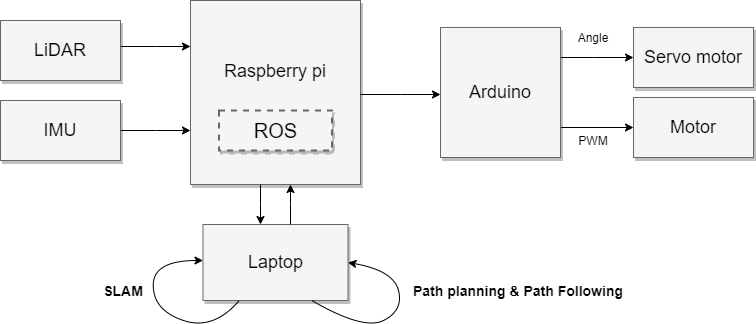

The diagram above was exported from draw.io. Its source (the exported page's mxGraphModel, read from the mxfile embedded in the PNG):
<mxGraphModel dx="1038" dy="580" grid="1" gridSize="10" guides="1" tooltips="1" connect="1" arrows="1" fold="1" page="1" pageScale="1.5" pageWidth="1169" pageHeight="826" background="#ffffff" math="0" shadow="0">
  <root>
    <mxCell id="0" style=";html=1;" />
    <mxCell id="1" style=";html=1;" parent="0" />
    <mxCell id="3a17f1ce550125da-2" value="Raspberry pi&lt;br&gt;&lt;br&gt;&lt;br&gt;" style="whiteSpace=wrap;html=1;shadow=1;fontSize=18;fillColor=#f5f5f5;strokeColor=#666666;" parent="1" vertex="1">
      <mxGeometry x="787" y="550" width="170" height="184" as="geometry" />
    </mxCell>
    <mxCell id="3a17f1ce550125da-1" value="ROS" style="whiteSpace=wrap;html=1;shadow=1;fontSize=20;fillColor=#f5f5f5;strokeColor=#666666;strokeWidth=2;dashed=1;" parent="1" vertex="1">
      <mxGeometry x="815.5" y="660" width="113" height="40" as="geometry" />
    </mxCell>
    <mxCell id="3a17f1ce550125da-13" style="edgeStyle=elbowEdgeStyle;rounded=0;html=1;startArrow=none;startFill=0;jettySize=auto;orthogonalLoop=1;fontSize=18;elbow=vertical;" parent="1" target="3a17f1ce550125da-4" edge="1">
      <mxGeometry relative="1" as="geometry">
        <mxPoint x="957" y="644" as="sourcePoint" />
      </mxGeometry>
    </mxCell>
    <mxCell id="3a17f1ce550125da-14" style="edgeStyle=elbowEdgeStyle;rounded=0;html=1;startArrow=none;startFill=0;jettySize=auto;orthogonalLoop=1;fontSize=18;elbow=vertical;" parent="1" target="3a17f1ce550125da-5" edge="1">
      <mxGeometry relative="1" as="geometry">
        <mxPoint x="1150" y="607" as="sourcePoint" />
      </mxGeometry>
    </mxCell>
    <mxCell id="3a17f1ce550125da-15" style="edgeStyle=elbowEdgeStyle;rounded=0;html=1;startArrow=none;startFill=0;jettySize=auto;orthogonalLoop=1;fontSize=18;elbow=vertical;" parent="1" target="3a17f1ce550125da-6" edge="1">
      <mxGeometry relative="1" as="geometry">
        <mxPoint x="1157" y="677" as="sourcePoint" />
      </mxGeometry>
    </mxCell>
    <mxCell id="3a17f1ce550125da-4" value="Arduino" style="whiteSpace=wrap;html=1;shadow=1;fontSize=18;fillColor=#f5f5f5;strokeColor=#666666;" parent="1" vertex="1">
      <mxGeometry x="1037" y="577" width="120" height="130" as="geometry" />
    </mxCell>
    <mxCell id="3a17f1ce550125da-5" value="Servo motor" style="whiteSpace=wrap;html=1;shadow=1;fontSize=18;fillColor=#f5f5f5;strokeColor=#666666;" parent="1" vertex="1">
      <mxGeometry x="1230" y="577" width="120" height="60" as="geometry" />
    </mxCell>
    <mxCell id="3a17f1ce550125da-6" value="Motor" style="whiteSpace=wrap;html=1;shadow=1;fontSize=18;fillColor=#f5f5f5;strokeColor=#666666;" parent="1" vertex="1">
      <mxGeometry x="1230" y="647" width="120" height="60" as="geometry" />
    </mxCell>
    <mxCell id="3a17f1ce550125da-20" style="edgeStyle=elbowEdgeStyle;rounded=0;html=1;startArrow=none;startFill=0;jettySize=auto;orthogonalLoop=1;fontSize=18;elbow=vertical;entryX=0;entryY=0.25;entryDx=0;entryDy=0;" parent="1" source="3a17f1ce550125da-8" target="3a17f1ce550125da-2" edge="1">
      <mxGeometry relative="1" as="geometry">
        <Array as="points" />
        <mxPoint x="872" y="620" as="targetPoint" />
      </mxGeometry>
    </mxCell>
    <mxCell id="3a17f1ce550125da-8" value="LiDAR" style="whiteSpace=wrap;html=1;shadow=1;fontSize=18;fillColor=#f5f5f5;strokeColor=#666666;" parent="1" vertex="1">
      <mxGeometry x="597" y="570" width="120" height="60" as="geometry" />
    </mxCell>
    <mxCell id="3a17f1ce550125da-21" style="edgeStyle=elbowEdgeStyle;rounded=0;html=1;startArrow=none;startFill=0;jettySize=auto;orthogonalLoop=1;fontSize=18;elbow=vertical;" parent="1" source="3a17f1ce550125da-9" edge="1">
      <mxGeometry relative="1" as="geometry">
        <mxPoint x="787" y="680" as="targetPoint" />
      </mxGeometry>
    </mxCell>
    <mxCell id="3a17f1ce550125da-9" value="IMU" style="whiteSpace=wrap;html=1;shadow=1;fontSize=18;fillColor=#f5f5f5;strokeColor=#666666;" parent="1" vertex="1">
      <mxGeometry x="597" y="650" width="120" height="60" as="geometry" />
    </mxCell>
    <mxCell id="3a17f1ce550125da-10" value="Laptop" style="whiteSpace=wrap;html=1;shadow=1;fontSize=18;fillColor=#f5f5f5;strokeColor=#666666;" parent="1" vertex="1">
      <mxGeometry x="799.5" y="774" width="145" height="76" as="geometry" />
    </mxCell>
    <mxCell id="3a17f1ce550125da-23" style="edgeStyle=elbowEdgeStyle;rounded=0;html=1;startArrow=none;startFill=0;jettySize=auto;orthogonalLoop=1;fontSize=18;" parent="1" edge="1">
      <mxGeometry relative="1" as="geometry">
        <mxPoint x="887" y="774" as="sourcePoint" />
        <mxPoint x="887" y="734" as="targetPoint" />
        <Array as="points">
          <mxPoint x="887" y="754" />
          <mxPoint x="887" y="754" />
        </Array>
      </mxGeometry>
    </mxCell>
    <mxCell id="3a17f1ce550125da-24" style="edgeStyle=elbowEdgeStyle;rounded=0;html=1;startArrow=none;startFill=0;jettySize=auto;orthogonalLoop=1;fontSize=18;" parent="1" edge="1">
      <mxGeometry relative="1" as="geometry">
        <mxPoint x="857" y="734" as="sourcePoint" />
        <mxPoint x="857" y="774" as="targetPoint" />
        <Array as="points">
          <mxPoint x="857" y="754" />
          <mxPoint x="887" y="764" />
        </Array>
      </mxGeometry>
    </mxCell>
    <mxCell id="1wdFtMIN4gNWfkSdiz64-1" value="PWM" style="text;html=1;strokeColor=none;fillColor=none;align=center;verticalAlign=middle;whiteSpace=wrap;rounded=0;" parent="1" vertex="1">
      <mxGeometry x="1170" y="680" width="40" height="20" as="geometry" />
    </mxCell>
    <mxCell id="1wdFtMIN4gNWfkSdiz64-3" value="Angle" style="text;html=1;strokeColor=none;fillColor=none;align=center;verticalAlign=middle;whiteSpace=wrap;rounded=0;" parent="1" vertex="1">
      <mxGeometry x="1170" y="577" width="40" height="20" as="geometry" />
    </mxCell>
    <mxCell id="0RZMDgevlmfqH8ZPaAy2-2" value="" style="curved=1;endArrow=classic;html=1;exitX=0.75;exitY=1;exitDx=0;exitDy=0;entryX=1;entryY=0.5;entryDx=0;entryDy=0;" edge="1" parent="1" source="3a17f1ce550125da-10" target="3a17f1ce550125da-10">
      <mxGeometry width="50" height="50" relative="1" as="geometry">
        <mxPoint x="944.5" y="890" as="sourcePoint" />
        <mxPoint x="994.5" y="840" as="targetPoint" />
        <Array as="points">
          <mxPoint x="960" y="880" />
          <mxPoint x="1000" y="860" />
          <mxPoint x="990" y="820" />
        </Array>
      </mxGeometry>
    </mxCell>
    <mxCell id="0RZMDgevlmfqH8ZPaAy2-4" value="" style="curved=1;endArrow=classic;html=1;exitX=0.25;exitY=1;exitDx=0;exitDy=0;" edge="1" parent="1" source="3a17f1ce550125da-10">
      <mxGeometry width="50" height="50" relative="1" as="geometry">
        <mxPoint x="749.5" y="860" as="sourcePoint" />
        <mxPoint x="799.5" y="810" as="targetPoint" />
        <Array as="points">
          <mxPoint x="810" y="880" />
          <mxPoint x="750" y="860" />
          <mxPoint x="749.5" y="810" />
        </Array>
      </mxGeometry>
    </mxCell>
    <mxCell id="0RZMDgevlmfqH8ZPaAy2-5" value="&lt;font style=&quot;font-size: 14px&quot;&gt;&lt;b&gt;SLAM&lt;/b&gt;&lt;/font&gt;" style="text;html=1;strokeColor=none;fillColor=none;align=center;verticalAlign=middle;whiteSpace=wrap;rounded=0;" vertex="1" parent="1">
      <mxGeometry x="700" y="830" width="40" height="20" as="geometry" />
    </mxCell>
    <mxCell id="0RZMDgevlmfqH8ZPaAy2-7" value="&lt;font style=&quot;font-size: 14px&quot;&gt;&lt;b&gt;Path planning &amp;amp; Path Following&lt;/b&gt;&lt;/font&gt;" style="text;html=1;strokeColor=none;fillColor=none;align=center;verticalAlign=middle;whiteSpace=wrap;rounded=0;" vertex="1" parent="1">
      <mxGeometry x="1000" y="820" width="230" height="40" as="geometry" />
    </mxCell>
  </root>
</mxGraphModel>